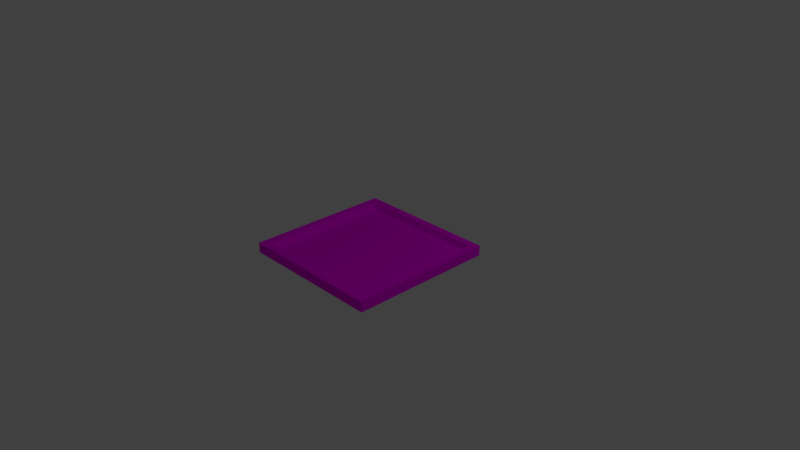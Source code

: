 # Source: dach.blend  (saved by Blender 2.79.0; exported with 4.5.12 LTS)
import bpy
from mathutils import Matrix  # noqa: F401  (used for matrix-valued properties, if any)

bpy.ops.wm.read_factory_settings(use_empty=True)
scene = bpy.context.scene
scene.name = 'Scene'

# ---- collections
col_collection_1 = bpy.data.collections.new('Collection 1'); scene.collection.children.link(col_collection_1)

# ---- images (referenced by path relative to the original .blend; pixels are not part of the script)
import os
ASSET_DIR = os.environ.get("B2B_ASSET_DIR", "")  # directory of the original .blend (textures are referenced by path, not embedded)
HERE = os.path.dirname(os.path.abspath(__file__))  # packed textures are extracted next to this script under _unpacked/

def load_image(name, relpath, width, height, colorspace="sRGB"):
    """Load a texture the original file referenced (path relative to the .blend, or extracted next to this script)."""
    p = next((c for c in (os.path.join(HERE, relpath), os.path.join(ASSET_DIR, relpath)) if relpath and os.path.exists(c)), "")
    if p:
        img = bpy.data.images.load(p, check_existing=True)
        img.name = name
    else:  # same state as the original file: an image datablock whose file is absent (Cycles renders it pink)
        img = bpy.data.images.new(name, width, height)
        img.source = "FILE"
        img.filepath = "//" + (relpath or name)
    img.colorspace_settings.name = colorspace
    return img
img_bricks_png = load_image('bricks.png', 'bricks.png', 1024, 1024, 'sRGB')

# ---- materials (node trees are filled in below, after node groups)
mat_material_001 = bpy.data.materials.new('Material.001')
mat_material_001.alpha_threshold = 0.0
mat_material_001.roughness = 0.5

# ---- material node trees
mat_material_001.use_nodes = True; mat_material_001.node_tree.nodes.clear()
_N = mat_material_001.node_tree.nodes; _L = mat_material_001.node_tree.links
n0 = _N.new('ShaderNodeOutputMaterial'); n0.name = 'Material Output'; n0.location = (300, 300)
n1 = _N.new('ShaderNodeBsdfDiffuse'); n1.name = 'Diffuse BSDF'; n1.location = (10, 300)
n2 = _N.new('ShaderNodeTexImage'); n2.name = 'Image Texture'; n2.location = (-180, 300)
n2.width = 140
n2.image = img_bricks_png
_L.new(n1.outputs[0], n0.inputs[0])
_L.new(n2.outputs[0], n1.inputs[0])
n0.is_active_output = True

# ---- world
world_world = bpy.data.worlds.new('World'); scene.world = world_world
world_world.color = (0.05088, 0.05088, 0.05088)
world_world.use_sun_shadow = False
world_world.sun_shadow_jitter_overblur = 0.0
world_world.cycles.sampling_method = 'MANUAL'

# ---- cameras
cam_camera = bpy.data.cameras.new('Camera')
cam_camera.clip_end = 100.0
cam_camera.lens = 35.0
cam_camera.sensor_width = 32.0
cam_camera.sensor_height = 18.0
cam_camera.ortho_scale = 7.314
cam_camera.dof.focus_distance = 0.0

# ---- lights
light_lamp = bpy.data.lights.new('Lamp', 'POINT')
light_lamp.transmission_factor = 0.0
light_lamp.cutoff_distance = 30.0
light_lamp.energy = 100.0
light_lamp.shadow_buffer_clip_start = 1.001
light_lamp.shadow_soft_size = 0.1
light_lamp.shadow_maximum_resolution = 0.006
light_lamp.use_absolute_resolution = True

# ---- meshes
me_dach_001 = bpy.data.meshes.new('Dach.001')
me_dach_001.from_pydata([(0.9, 0.9, 0.04), (-0.9, -0.9, 0.04), (-0.9, 0.9, 0.04), (0.9, -0.9, 0.04), (-0.9, 0.9, 0.14), (-0.9, -0.9, 0.14), (-1.0, 1.0, 0.14), (-1.0, -1.0, 0.0), (-1.0, -1.0, 0.14), (-1.0, 1.0, 0.0), (0.9, -0.9, 0.14), (0.9, 0.9, 0.14), (1.0, 1.0, 0.0), (1.0, 1.0, 0.14), (1.0, -1.0, 0.14), (1.0, -1.0, 0.0)], [], [(12, 15, 7, 9), (5, 8, 14, 10), (4, 6, 8, 5), (0, 11, 10, 3), (14, 8, 7, 15), (6, 9, 7, 8), (6, 13, 12, 9), (12, 13, 14, 15), (4, 2, 1, 5), (10, 5, 1, 3), (4, 11, 13, 6), (4, 11, 0, 2), (0, 3, 1, 2), (10, 14, 13, 11)])
_uv = me_dach_001.uv_layers.new(name='UVMap')
_uv.uv.foreach_set('vector', [0.0, 0.0, 1.0, 0.0, 1.0, 1.0, 0.0, 1.0, 0.0, 0.0, 1.0, 0.0, 1.0, 1.0, 0.0, 1.0, 0.0, 0.0, 1.0, 0.0, 1.0, 1.0, 0.0, 1.0, 0.0, 0.0, 1.0, 0.0, 1.0, 1.0, 0.0, 1.0, 0.0, 0.0, 1.0, 0.0, 1.0, 1.0, 0.0, 1.0, 0.0, 0.0, 1.0, 0.0, 1.0, 1.0, 0.0, 1.0, 0.0, 0.0, 1.0, 0.0, 1.0, 1.0, 0.0, 1.0, 0.0, 0.0, 1.0, 0.0, 1.0, 1.0, 0.0, 1.0, 0.0, 0.0, 1.0, 0.0, 1.0, 1.0, 0.0, 1.0, 0.0, 0.0, 1.0, 0.0, 1.0, 1.0, 0.0, 1.0, 0.0, 0.0, 1.0, 0.0, 1.0, 1.0, 0.0, 1.0, 0.0, 0.0, 1.0, 0.0, 1.0, 1.0, 0.0, 1.0, 0.0, 0.0, 1.0, 0.0, 1.0, 1.0, 0.0, 1.0, 0.0, 0.0, 1.0, 0.0, 1.0, 1.0, 0.0, 1.0])
me_dach_001.materials.append(mat_material_001)
me_dach_001.use_remesh_preserve_volume = False
me_dach_001.use_remesh_preserve_attributes = False
me_dach_001.use_mirror_vertex_groups = False
me_dach_001.update()

# ---- objects
ob_dach = bpy.data.objects.new('Dach', me_dach_001)
ob_lamp = bpy.data.objects.new('Lamp', light_lamp)
ob_camera = bpy.data.objects.new('Camera', cam_camera)

# ---- transforms, parenting, visibility, modifiers, constraints
ob_dach.location = (0.0, 0.0, 0.0)
ob_dach.lineart.crease_threshold = 0.0
ob_lamp.location = (4.076, 1.005, 5.904)
ob_lamp.rotation_euler = (0.6503, 0.05522, 1.866)
ob_lamp.lock_rotations_4d = False
ob_lamp.empty_display_type = 'ARROWS'
ob_lamp.color = (0.0, 0.0, 0.0, 0.0)
ob_lamp.lineart.crease_threshold = 0.0
ob_camera.location = (7.481, -6.508, 5.344)
ob_camera.rotation_euler = (1.109, 0.0, 0.8149)
ob_camera.lock_rotations_4d = False
ob_camera.empty_display_type = 'ARROWS'
ob_camera.color = (0.0, 0.0, 0.0, 0.0)
ob_camera.display_type = 'WIRE'
ob_camera.lineart.crease_threshold = 0.0

# ---- collection membership
col_collection_1.objects.link(ob_dach)
col_collection_1.objects.link(ob_lamp)
col_collection_1.objects.link(ob_camera)

# ---- scene / render settings (as saved in the file)
scene.camera = ob_camera
scene.frame_start = 1; scene.frame_end = 250; scene.frame_set(1)
scene.render.engine = 'CYCLES'
scene.render.resolution_percentage = 50
scene.render.dither_intensity = 0.0
scene.cycles.use_denoising = False
scene.cycles.samples = 128
scene.cycles.sampling_pattern = 'TABULATED_SOBOL'
scene.cycles.use_adaptive_sampling = False
scene.cycles.use_light_tree = False
scene.cycles.blur_glossy = 0.0
scene.cycles.sample_clamp_indirect = 0.0
scene.view_settings.view_transform = 'Standard'
bpy.context.view_layer.update()
